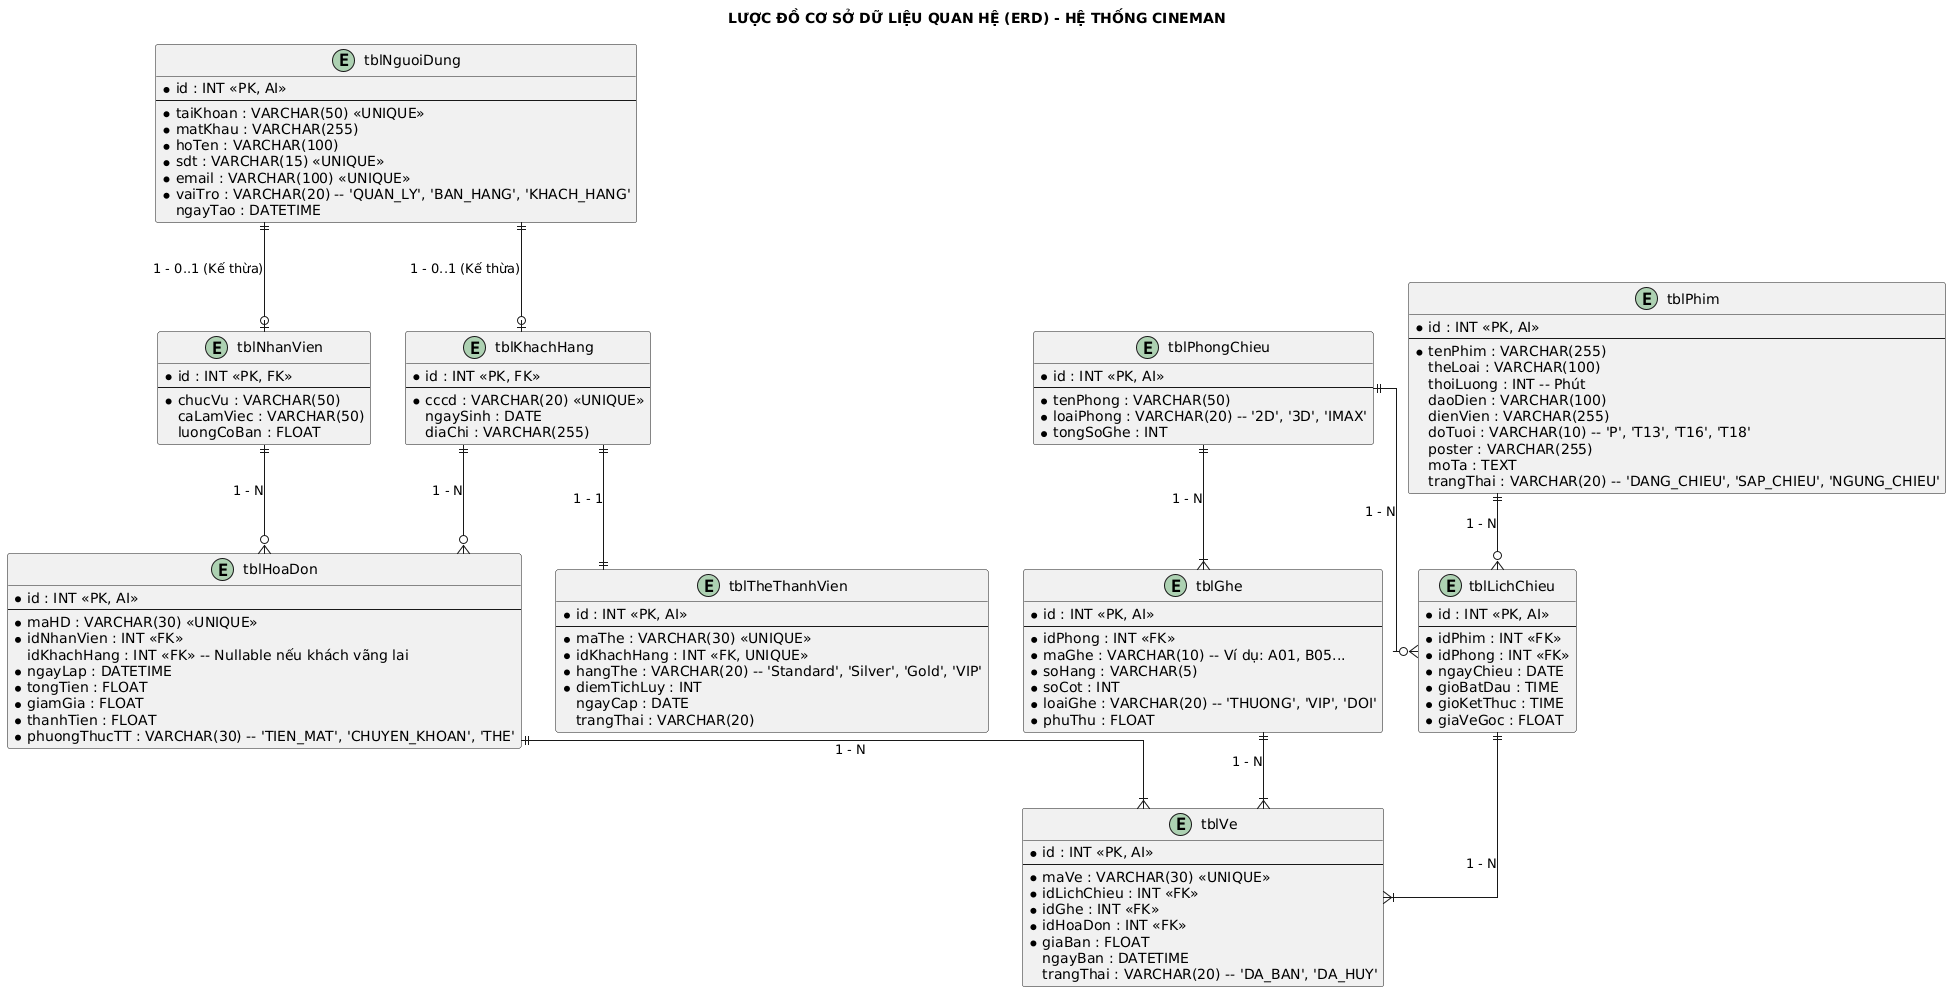

The diagram above was rendered by PlantUML. Its source (embedded in the PNG):
@startuml
skinparam backgroundColor #FFFFFF
skinparam shadowing false
skinparam linetype ortho

title LƯỢC ĐỒ CƠ SỞ DỮ LIỆU QUAN HỆ (ERD) - HỆ THỐNG CINEMAN

entity "tblNguoiDung" as tblNguoiDung {
    * id : INT <<PK, AI>>
    --
    * taiKhoan : VARCHAR(50) <<UNIQUE>>
    * matKhau : VARCHAR(255)
    * hoTen : VARCHAR(100)
    * sdt : VARCHAR(15) <<UNIQUE>>
    * email : VARCHAR(100) <<UNIQUE>>
    * vaiTro : VARCHAR(20) -- 'QUAN_LY', 'BAN_HANG', 'KHACH_HANG'
    ngayTao : DATETIME
}

entity "tblNhanVien" as tblNhanVien {
    * id : INT <<PK, FK>>
    --
    * chucVu : VARCHAR(50)
    caLamViec : VARCHAR(50)
    luongCoBan : FLOAT
}

entity "tblKhachHang" as tblKhachHang {
    * id : INT <<PK, FK>>
    --
    * cccd : VARCHAR(20) <<UNIQUE>>
    ngaySinh : DATE
    diaChi : VARCHAR(255)
}

entity "tblTheThanhVien" as tblTheThanhVien {
    * id : INT <<PK, AI>>
    --
    * maThe : VARCHAR(30) <<UNIQUE>>
    * idKhachHang : INT <<FK, UNIQUE>>
    * hangThe : VARCHAR(20) -- 'Standard', 'Silver', 'Gold', 'VIP'
    * diemTichLuy : INT
    ngayCap : DATE
    trangThai : VARCHAR(20)
}

entity "tblPhim" as tblPhim {
    * id : INT <<PK, AI>>
    --
    * tenPhim : VARCHAR(255)
    theLoai : VARCHAR(100)
    thoiLuong : INT -- Phút
    daoDien : VARCHAR(100)
    dienVien : VARCHAR(255)
    doTuoi : VARCHAR(10) -- 'P', 'T13', 'T16', 'T18'
    poster : VARCHAR(255)
    moTa : TEXT
    trangThai : VARCHAR(20) -- 'DANG_CHIEU', 'SAP_CHIEU', 'NGUNG_CHIEU'
}

entity "tblPhongChieu" as tblPhongChieu {
    * id : INT <<PK, AI>>
    --
    * tenPhong : VARCHAR(50)
    * loaiPhong : VARCHAR(20) -- '2D', '3D', 'IMAX'
    * tongSoGhe : INT
}

entity "tblGhe" as tblGhe {
    * id : INT <<PK, AI>>
    --
    * idPhong : INT <<FK>>
    * maGhe : VARCHAR(10) -- Ví dụ: A01, B05...
    * soHang : VARCHAR(5)
    * soCot : INT
    * loaiGhe : VARCHAR(20) -- 'THUONG', 'VIP', 'DOI'
    * phuThu : FLOAT
}

entity "tblLichChieu" as tblLichChieu {
    * id : INT <<PK, AI>>
    --
    * idPhim : INT <<FK>>
    * idPhong : INT <<FK>>
    * ngayChieu : DATE
    * gioBatDau : TIME
    * gioKetThuc : TIME
    * giaVeGoc : FLOAT
}

entity "tblHoaDon" as tblHoaDon {
    * id : INT <<PK, AI>>
    --
    * maHD : VARCHAR(30) <<UNIQUE>>
    * idNhanVien : INT <<FK>>
    idKhachHang : INT <<FK>> -- Nullable nếu khách vãng lai
    * ngayLap : DATETIME
    * tongTien : FLOAT
    * giamGia : FLOAT
    * thanhTien : FLOAT
    * phuongThucTT : VARCHAR(30) -- 'TIEN_MAT', 'CHUYEN_KHOAN', 'THE'
}

entity "tblVe" as tblVe {
    * id : INT <<PK, AI>>
    --
    * maVe : VARCHAR(30) <<UNIQUE>>
    * idLichChieu : INT <<FK>>
    * idGhe : INT <<FK>>
    * idHoaDon : INT <<FK>>
    * giaBan : FLOAT
    ngayBan : DATETIME
    trangThai : VARCHAR(20) -- 'DA_BAN', 'DA_HUY'
}

' Moi quan he quan he
tblNguoiDung ||--o| tblNhanVien : 1 - 0..1 (Kế thừa)
tblNguoiDung ||--o| tblKhachHang : 1 - 0..1 (Kế thừa)
tblKhachHang ||--|| tblTheThanhVien : 1 - 1
tblPhongChieu ||--|{ tblGhe : 1 - N
tblPhim ||--o{ tblLichChieu : 1 - N
tblPhongChieu ||--o{ tblLichChieu : 1 - N
tblNhanVien ||--o{ tblHoaDon : 1 - N
tblKhachHang ||--o{ tblHoaDon : 1 - N
tblHoaDon ||--|{ tblVe : 1 - N
tblLichChieu ||--|{ tblVe : 1 - N
tblGhe ||--|{ tblVe : 1 - N
@enduml